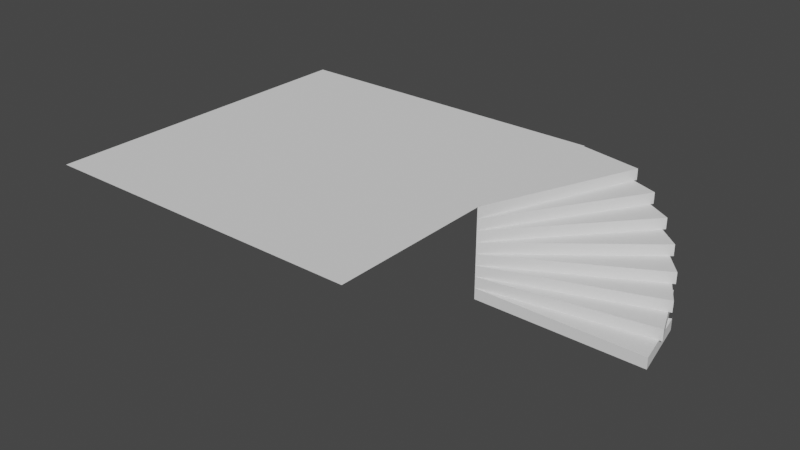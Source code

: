 # Source: WB_Lighthouse.blend  (saved by Blender 3.2.14; exported with 4.5.12 LTS)
import bpy
from mathutils import Matrix  # noqa: F401  (used for matrix-valued properties, if any)

bpy.ops.wm.read_factory_settings(use_empty=True)
scene = bpy.context.scene
scene.name = 'Scene'

# ---- collections
col_collection = bpy.data.collections.new('Collection'); scene.collection.children.link(col_collection)

# ---- world
world_world = bpy.data.worlds.new('World'); scene.world = world_world
world_world.use_nodes = True; world_world.node_tree.nodes.clear()
_N = world_world.node_tree.nodes; _L = world_world.node_tree.links
n0 = _N.new('ShaderNodeOutputWorld'); n0.name = 'World Output'; n0.location = (300, 300)
n1 = _N.new('ShaderNodeBackground'); n1.name = 'Background'; n1.location = (10, 300)
n1.inputs[0].default_value = (0.05088, 0.05088, 0.05088, 1.0)
_L.new(n1.outputs[0], n0.inputs[0])
n0.is_active_output = True
world_world.color = (0.05088, 0.05088, 0.05088)
world_world.use_sun_shadow = False
world_world.sun_shadow_jitter_overblur = 0.0

# ---- meshes
me_circle_003 = bpy.data.meshes.new('Circle.003')
me_circle_003.from_pydata([(6.365e-08, 2.037e-07, 0.4), (6.0, 7.155e-08, 0.0), (5.543, 2.296, 0.0), (6.0, 7.155e-08, 0.4), (5.543, 2.296, 0.4), (6.365e-08, 2.037e-07, 0.0)], [], [(1, 5, 2), (1, 2, 4, 3), (5, 1, 3, 0), (2, 5, 0, 4), (3, 4, 0)])
_uv = me_circle_003.uv_layers.new(name='UVMap')
_uv.uv.foreach_set('vector', [0.0, 0.0, 0.0, 0.0, 0.0, 0.0, 0.0, 0.0, 0.0, 0.0, 0.0, 0.0, 0.0, 0.0, 0.0, 0.0, 0.0, 0.0, 0.0, 0.0, 0.0, 0.0, 0.0, 0.0, 0.0, 0.0, 0.0, 0.0, 0.0, 0.0, 0.0, 0.0, 0.0, 0.0, 0.0, 0.0])
me_circle_003.update()
me_plane = bpy.data.meshes.new('Plane')
me_plane.from_pydata([(-1.0, -1.0, 0.0), (1.0, -1.0, 0.0), (-1.0, 1.0, 0.0), (1.0, 1.0, 0.0)], [], [(0, 1, 3, 2)])
_uv = me_plane.uv_layers.new(name='UVMap')
_uv.uv.foreach_set('vector', [0.0, 0.0, 1.0, 0.0, 1.0, 1.0, 0.0, 1.0])
me_plane.update()

# ---- objects
ob_circle = bpy.data.objects.new('Circle', me_circle_003)
ob_empty = bpy.data.objects.new('Empty', None)
ob_plane = bpy.data.objects.new('Plane', me_plane)

# ---- transforms, parenting, visibility, modifiers, constraints
ob_circle.location = (0.0, 0.0, 0.0)
_m = ob_circle.modifiers.new('Array', 'ARRAY')
_m.count = 8
_m.use_relative_offset = False
_m.use_object_offset = True
_m.offset_object = ob_empty
ob_empty.location = (0.0, 0.0, 0.4)
ob_empty.rotation_euler = (0.0, -0.0, 0.1681)
ob_plane.location = (-5.999, 0.0, 3.21)
ob_plane.scale = (6.025, 6.025, 6.025)

# ---- collection membership
col_collection.objects.link(ob_circle)
col_collection.objects.link(ob_empty)
col_collection.objects.link(ob_plane)

# ---- scene / render settings (as saved in the file)
scene.frame_start = 1; scene.frame_end = 250; scene.frame_set(1)
scene.render.engine = 'BLENDER_EEVEE_NEXT'
scene.cycles.sampling_pattern = 'TABULATED_SOBOL'
scene.cycles.use_light_tree = False
scene.view_settings.view_transform = 'Filmic'
bpy.context.view_layer.update()

# ---- added for rendering (the .blend has no active camera and no usable light): camera, sun
cam_auto = bpy.data.cameras.new('AutoCamera')
cam_auto.lens = 50.0
cam_auto.sensor_width = 36.0
cam_auto.clip_end = 1000.0
ob_auto_camera = bpy.data.objects.new('AutoCamera', cam_auto)
scene.collection.objects.link(ob_auto_camera)
ob_auto_camera.location = (17.267, -24.3349, 17.8285)
ob_auto_camera.rotation_euler = (1.09748, -7.21219e-08, 0.694738)
scene.camera = ob_auto_camera
light_auto_sun = bpy.data.lights.new('AutoSun', 'SUN')
light_auto_sun.energy = 3.0
light_auto_sun.angle = 0.0523599
ob_auto_sun = bpy.data.objects.new('AutoSun', light_auto_sun)
scene.collection.objects.link(ob_auto_sun)
ob_auto_sun.rotation_euler = (0.872665, 0.174533, 0.523599)
bpy.context.view_layer.update()
